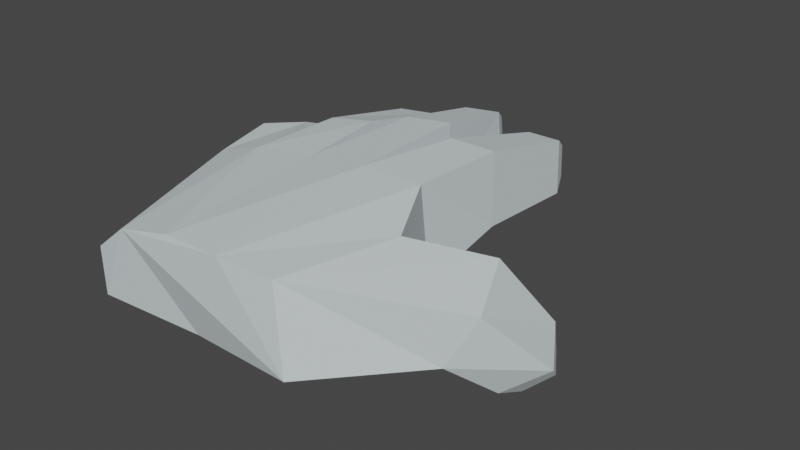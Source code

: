 # Source: scuffedHand.blend  (saved by Blender 2.93.20; exported with 4.5.12 LTS)
import bpy
from mathutils import Matrix  # noqa: F401  (used for matrix-valued properties, if any)

bpy.ops.wm.read_factory_settings(use_empty=True)
scene = bpy.context.scene
scene.name = 'Scene'

# ---- collections
col_collection = bpy.data.collections.new('Collection'); scene.collection.children.link(col_collection)

# ---- materials (node trees are filled in below, after node groups)
mat_mat15 = bpy.data.materials.new('mat15')
mat_mat15.use_transparent_shadow = False
mat_mat15.diffuse_color = (0.63, 0.7, 0.72, 1.0)
mat_mat15.roughness = 1.0
mat_mat15.specular_intensity = 0.0

# ---- material node trees
mat_mat15.use_nodes = True; mat_mat15.node_tree.nodes.clear()
_N = mat_mat15.node_tree.nodes; _L = mat_mat15.node_tree.links
n0 = _N.new('ShaderNodeBsdfPrincipled'); n0.name = 'Principled BSDF'; n0.location = (10, 300)
n0.distribution = 'GGX'
n0.subsurface_method = 'BURLEY'
n0.inputs[0].default_value = (0.63, 0.7, 0.72, 1.0)
n0.inputs[2].default_value = 1.0
n0.inputs[3].default_value = 1.45
n0.inputs[13].default_value = 0.0
n0.inputs[27].default_value = (0.0, 0.0, 0.0, 1.0)
n0.inputs[28].default_value = 1.0
n1 = _N.new('ShaderNodeOutputMaterial'); n1.name = 'Material Output'; n1.location = (300, 300)
_L.new(n0.outputs[0], n1.inputs[0])
n1.is_active_output = True

# ---- world
world_world = bpy.data.worlds.new('World'); scene.world = world_world
world_world.use_nodes = True; world_world.node_tree.nodes.clear()
_N = world_world.node_tree.nodes; _L = world_world.node_tree.links
n0 = _N.new('ShaderNodeOutputWorld'); n0.name = 'World Output'; n0.location = (300, 300)
n1 = _N.new('ShaderNodeBackground'); n1.name = 'Background'; n1.location = (10, 300)
n1.inputs[0].default_value = (0.05088, 0.05088, 0.05088, 1.0)
_L.new(n1.outputs[0], n0.inputs[0])
n0.is_active_output = True
world_world.color = (0.05088, 0.05088, 0.05088)
world_world.use_sun_shadow = False
world_world.sun_shadow_jitter_overblur = 0.0

# ---- meshes
me_group1380155712 = bpy.data.meshes.new('group1380155712')
me_group1380155712.from_pydata([(-0.05866, -0.1231, -0.02896), (-0.06564, -0.1261, 0.02421), (-0.1205, -0.0713, 0.02109), (0.09835, -0.01314, -0.01535), (0.09679, -0.01621, 0.02974), (0.08692, -0.06554, 0.03344), (0.004979, -0.1192, 0.02972), (0.01662, -0.009868, 0.03266), (-0.05391, -0.006243, -0.03489), (-0.06003, -0.006247, 0.0248), (-0.06035, 0.05347, 0.01204), (-0.07627, -0.05014, -0.02865), (-0.02473, -0.1278, -0.0319), (-0.02029, -0.008125, 0.02888), (0.01946, -0.01, 0.03296), (0.05921, -0.01188, 0.03703), (0.06012, 0.04917, 0.0215), (0.0279, 0.04984, 0.01813), (0.0177, 0.06857, 0.01374), (-0.01455, 0.07009, 0.01099), (0.09664, 0.02589, 0.02452), (0.06976, 0.03086, 0.02657), (-0.08019, -0.04843, 0.02096), (-0.01443, -0.009205, -0.03555), (-0.02814, 0.05677, 0.01323), (-0.0595, 0.05398, -0.03573), (-0.02721, 0.05642, -0.03463), (-0.06191, 0.1221, 0.01483), (-0.06041, 0.1227, -0.02056), (0.02528, -0.01106, -0.0307), (-0.01076, 0.07584, -0.03423), (0.02136, 0.07369, -0.03055), (0.02068, 0.1402, 0.02272), (-0.005394, 0.1414, 0.02004), (0.06558, -0.0133, -0.02667), (0.0642, 0.05034, -0.02627), (0.03231, 0.05275, -0.03144), (0.0595, 0.1183, 0.0267), (0.03342, 0.1195, 0.02403), (0.1068, 0.03037, -0.0176), (0.07607, 0.0385, -0.02391), (0.1036, 0.07825, 0.02897), (0.07787, 0.08282, 0.02697), (-0.0384, 0.1241, 0.01586), (-0.03689, 0.1246, -0.01953), (-0.05761, 0.1326, 0.007912), (-0.05672, 0.1329, -0.01299), (0.0247, 0.1402, -0.01644), (-0.001375, 0.1414, -0.01912), (0.01736, 0.1504, 0.01557), (0.0002481, 0.1512, 0.01382), (0.06352, 0.1183, -0.01246), (0.03744, 0.1195, -0.01513), (0.05545, 0.1285, 0.01818), (0.04005, 0.1293, 0.0166), (0.1082, 0.07829, -0.002738), (0.08253, 0.08337, -0.005013), (-0.1079, -0.02371, 0.0224), (-0.1173, -0.02159, -0.01827), (-0.1349, -0.06138, -0.009109), (-0.1591, -0.03139, 0.02653), (-0.117, -0.01475, 0.04049), (-0.1356, -0.04429, 0.04374), (-0.141, -0.002458, 0.0191), (-0.1415, -0.03169, 0.04672), (-0.1561, -0.02384, 0.0343), (-0.04372, 0.1337, 0.008521), (-0.04283, 0.1341, -0.01238), (0.01999, 0.1504, -0.01012), (0.002885, 0.1512, -0.01187), (0.05782, 0.1285, -0.004939), (0.04242, 0.1293, -0.00652), (0.105, 0.0885, 0.004433), (0.0934, 0.09054, 0.01896), (0.08813, 0.09184, 0.002941), (-0.1305, -0.01424, 0.0448), (-0.1451, -0.0064, 0.03238), (0.04483, -0.131, -0.02476), (0.01132, -0.1288, -0.03175), (0.06737, -0.1299, -0.006521), (0.0672, -0.1296, 0.0237), (0.06518, -0.06243, 0.03764), (0.03772, -0.07249, 0.03882)], [], [(0, 1, 2), (3, 4, 5), (1, 6, 7), (8, 9, 10), (11, 8, 12), (1, 7, 13, 9), (14, 15, 16, 17), (13, 7, 14, 18, 19), (15, 20, 21), (22, 9, 8), (9, 13, 10), (13, 23, 24), (8, 25, 26), (25, 10, 27, 28), (14, 29, 18), (23, 30, 31), (23, 13, 19), (19, 18, 32, 33), (15, 34, 35, 16), (34, 36, 35), (29, 14, 17, 36), (17, 16, 37, 38), (3, 39, 20), (3, 40, 39), (34, 15, 40), (21, 41, 42), (10, 24, 43, 27), (24, 26, 44, 43), (26, 25, 28, 44), (28, 27, 45, 46), (18, 47, 32), (31, 30, 48, 47), (19, 33, 48), (33, 32, 49, 50), (16, 35, 51, 37), (35, 52, 51), (36, 38, 52), (38, 37, 53, 54), (39, 55, 41), (39, 56, 55), (40, 42, 56), (1, 22, 57), (22, 11, 58), (11, 0, 58), (59, 2, 60), (2, 59, 0), (0, 59, 58), (57, 2, 1), (58, 57, 22), (2, 61, 62), (57, 63, 61), (59, 60, 63), (60, 62, 64, 65), (27, 43, 66, 45), (43, 44, 67, 66), (44, 28, 46, 67), (46, 45, 66, 67), (32, 47, 68, 49), (47, 48, 69, 68), (48, 33, 50, 69), (50, 49, 68, 69), (37, 51, 70, 53), (51, 52, 71, 70), (52, 38, 54, 71), (54, 53, 70, 71), (41, 72, 73), (55, 56, 74, 72), (56, 73, 74), (62, 61, 75, 64), (61, 63, 76, 75), (63, 65, 76), (65, 64, 75, 76), (34, 77, 78), (23, 78, 12), (3, 79, 77), (34, 29, 36), (23, 29, 78), (31, 29, 23), (78, 29, 34), (3, 34, 40), (77, 34, 3), (8, 23, 12), (26, 23, 8), (12, 78, 77), (80, 79, 3), (77, 79, 80), (1, 0, 12), (12, 0, 11), (8, 11, 22), (36, 17, 38), (81, 15, 14, 7), (82, 7, 6), (1, 12, 77), (77, 80, 6), (77, 6, 1), (15, 4, 20), (80, 5, 81), (20, 4, 3), (21, 20, 41), (41, 20, 39), (15, 21, 40), (40, 21, 42), (57, 58, 63), (2, 57, 61), (63, 58, 59), (2, 62, 60), (9, 22, 1), (10, 25, 8), (23, 26, 24), (13, 24, 10), (41, 55, 72), (73, 72, 74), (63, 60, 65), (29, 31, 18), (18, 31, 47), (19, 30, 23), (48, 30, 19), (35, 36, 52), (39, 40, 56), (42, 41, 73), (56, 42, 73), (5, 4, 15, 81), (5, 80, 3), (7, 82, 81), (82, 80, 81), (82, 6, 80)])
me_group1380155712.polygons.foreach_set('use_smooth', [True] * 126)
_k = set([(0, 1), (0, 2), (0, 11), (0, 12), (0, 58), (0, 59), (1, 2), (1, 6), (1, 7), (1, 9), (1, 12), (1, 22), (1, 57), (1, 77), (2, 57), (2, 59), (2, 60), (2, 61), (2, 62), (3, 4), (3, 5), (3, 20), (3, 34), (3, 39), (3, 40), (3, 77), (3, 79), (3, 80), (4, 5), (4, 15), (4, 20), (5, 80), (5, 81), (6, 7), (6, 77), (6, 80), (6, 82), (7, 13), (7, 14), (7, 81), (7, 82), (8, 9), (8, 10), (8, 11), (8, 12), (8, 23), (8, 25), (8, 26), (9, 10), (9, 13), (9, 22), (10, 13), (10, 24), (10, 25), (10, 27), (11, 12), (11, 22), (11, 58), (12, 23), (12, 77), (12, 78), (13, 19), (13, 23), (13, 24), (14, 15), (14, 17), (14, 18), (14, 29), (15, 16), (15, 20), (15, 21), (15, 34), (15, 40), (15, 81), (16, 17), (16, 35), (16, 37), (17, 36), (17, 38), (18, 19), (18, 31), (18, 32), (18, 47), (19, 23), (19, 30), (19, 33), (19, 48), (20, 21), (20, 39), (20, 41), (21, 40), (21, 41), (21, 42), (22, 57), (22, 58), (23, 24), (23, 26), (23, 30), (23, 31), (23, 78), (24, 26), (24, 43), (25, 26), (25, 28), (26, 44), (27, 28), (27, 43), (27, 45), (28, 44), (28, 46), (29, 31), (29, 34), (29, 36), (29, 78), (30, 31), (30, 48), (31, 47), (32, 33), (32, 47), (32, 49), (33, 48), (33, 50), (34, 35), (34, 36), (34, 40), (34, 77), (34, 78), (35, 36), (35, 51), (35, 52), (36, 38), (36, 52), (37, 38), (37, 51), (37, 53), (38, 52), (38, 54), (39, 40), (39, 41), (39, 55), (39, 56), (40, 42), (40, 56), (41, 42), (41, 55), (41, 72), (41, 73), (42, 56), (42, 73), (43, 44), (43, 66), (44, 67), (45, 46), (45, 66), (46, 67), (47, 48), (47, 68), (48, 69), (49, 50), (49, 68), (50, 69), (51, 52), (51, 70), (52, 71), (53, 54), (53, 70), (54, 71), (55, 56), (55, 72), (56, 73), (56, 74), (57, 58), (57, 61), (57, 63), (58, 59), (58, 63), (59, 60), (59, 63), (60, 62), (60, 63), (60, 65), (61, 62), (61, 63), (61, 75), (62, 64), (63, 65), (63, 76), (64, 65), (64, 75), (65, 76), (66, 67), (68, 69), (70, 71), (72, 73), (72, 74), (73, 74), (75, 76), (77, 78), (77, 79), (77, 80), (79, 80), (80, 81), (80, 82), (81, 82)])
me_group1380155712.attributes.new('sharp_edge', 'BOOLEAN', 'EDGE').data.foreach_set('value', [ (min(e.vertices), max(e.vertices)) in _k for e in me_group1380155712.edges])
_uv = me_group1380155712.uv_layers.new(name='UVMap')
_uv.uv.foreach_set('vector', [-0.07396, -0.04752, -0.07102, -0.05202, -0.07748, -0.05633, 0.09543, 0.1458, 0.09922, 0.1434, 0.09713, 0.1388, 0.1253, 0.0995, 0.1227, 0.1061, 0.1319, 0.1121, -0.1225, 0.1145, -0.1268, 0.1103, -0.1301, 0.1155, -0.134, 0.09624, -0.1369, 0.1002, -0.1248, 0.09744, 0.1237, 0.1012, 0.1302, 0.1139, 0.132, 0.1107, 0.134, 0.1072, 0.1136, 0.1186, 0.1114, 0.1219, 0.1167, 0.1251, 0.1185, 0.1224, 0.1177, 0.1146, 0.1156, 0.1177, 0.1155, 0.1179, 0.1225, 0.1218, 0.1243, 0.1192, 0.1222, 0.1097, 0.1239, 0.1149, 0.1256, 0.1128, -0.08798, 0.136, -0.09033, 0.14, -0.08502, 0.1428, 0.1213, 0.1118, 0.1191, 0.1151, 0.1266, 0.1148, 0.135, 0.08983, 0.1308, 0.09479, 0.1391, 0.09512, -0.1351, 0.1054, -0.1408, 0.1077, -0.1395, 0.1106, -0.1167, 0.1295, -0.1205, 0.1265, -0.125, 0.1317, -0.1222, 0.1339, 0.1269, 0.1083, 0.1222, 0.1126, 0.131, 0.1152, -0.1322, 0.1105, -0.1395, 0.1147, -0.1379, 0.1175, -0.1138, 0.1263, -0.1189, 0.1223, -0.1224, 0.1296, 0.1444, 0.1079, 0.1429, 0.1108, 0.1493, 0.1142, 0.1505, 0.1119, 0.1245, 0.1125, 0.1197, 0.1168, 0.1241, 0.1214, 0.1275, 0.1181, -0.1267, 0.119, -0.1341, 0.1191, -0.1324, 0.1218, -0.1085, 0.1331, -0.1137, 0.1294, -0.116, 0.1352, -0.1122, 0.1384, 0.1388, 0.1137, 0.1373, 0.1166, 0.1436, 0.1196, 0.1448, 0.1173, 0.1165, 0.1289, 0.1191, 0.1325, 0.1221, 0.1293, -0.1186, 0.1269, -0.1243, 0.1276, -0.122, 0.1298, -0.1034, 0.1394, -0.1088, 0.1359, -0.1065, 0.1437, 0.1318, 0.1196, 0.1345, 0.1248, 0.1361, 0.1227, 0.1431, 0.1056, 0.142, 0.1086, 0.1485, 0.1106, 0.1493, 0.1084, 0.1344, 0.102, 0.1312, 0.1055, 0.1373, 0.109, 0.1396, 0.1064, -0.1469, 0.0978, -0.1479, 0.09471, -0.1544, 0.09732, -0.1537, 0.09958, -0.08904, 0.1576, -0.09221, 0.156, -0.09206, 0.1573, -0.09018, 0.1583, 0.1234, 0.1287, 0.1256, 0.1362, 0.1286, 0.1337, -0.1455, 0.1042, -0.1469, 0.1013, -0.1527, 0.1049, -0.1515, 0.1073, -0.116, 0.1377, -0.1209, 0.143, -0.1177, 0.1453, 0.09793, 0.1116, 0.09635, 0.1136, 0.09758, 0.114, 0.09862, 0.1126, 0.1259, 0.121, 0.1224, 0.1243, 0.128, 0.1285, 0.1309, 0.1258, -0.1417, 0.1077, -0.1492, 0.1081, -0.148, 0.1104, -0.1148, 0.1358, -0.1232, 0.1378, -0.1201, 0.1402, 0.08598, 0.1079, 0.08439, 0.11, 0.08574, 0.1104, 0.08668, 0.1091, 0.1204, 0.1275, 0.1246, 0.1302, 0.127, 0.1281, -0.1403, 0.1026, -0.1463, 0.1024, -0.1449, 0.1046, -0.1108, 0.1403, -0.1175, 0.141, -0.1149, 0.143, 0.1258, 0.09478, 0.1334, 0.09698, 0.1368, 0.09561, 0.02818, -0.06605, 0.03199, -0.06285, 0.03402, -0.06753, -0.1361, 0.09199, -0.1287, 0.0904, -0.1405, 0.0894, -0.03276, -0.09781, -0.02929, -0.09812, -0.03199, -0.103, -0.02577, -0.0802, -0.02925, -0.07997, -0.02544, -0.07071, -0.1286, 0.08944, -0.1376, 0.08497, -0.1404, 0.08845, 0.1361, 0.1004, 0.1324, 0.0971, 0.1251, 0.09952, 0.01944, -0.09394, 0.01547, -0.09523, 0.01376, -0.09193, 0.1372, 0.08933, 0.1428, 0.09147, 0.1409, 0.08849, -0.01055, -0.0788, -0.008797, -0.08234, -0.01179, -0.08063, -0.1359, 0.09287, -0.1408, 0.09093, -0.1424, 0.09405, 0.1451, 0.04344, 0.1434, 0.04611, 0.1448, 0.0461, 0.1458, 0.04431, 0.0965, 0.1075, 0.09535, 0.1096, 0.09666, 0.1097, 0.09734, 0.1085, 0.1347, -0.03734, 0.1354, -0.03385, 0.1363, -0.03476, 0.136, -0.03682, -0.1446, 0.06255, -0.1448, 0.0602, -0.146, 0.0608, -0.1459, 0.06219, -0.02675, 0.03996, -0.02869, 0.03919, -0.02921, 0.04049, -0.02727, 0.04126, 0.1539, 0.02373, 0.1529, 0.02755, 0.1542, 0.02716, 0.1548, 0.02465, -0.1485, 0.06404, -0.149, 0.06147, -0.1501, 0.06216, -0.1498, 0.06385, -0.09188, 0.1559, -0.09538, 0.1541, -0.09528, 0.1554, -0.09299, 0.1566, -0.0249, 0.02149, -0.02566, 0.02303, -0.02334, 0.02417, -0.02259, 0.02262, 0.1444, -0.001782, 0.1441, 0.002142, 0.1453, 0.001431, 0.1455, -0.0008854, -0.1415, 0.05755, -0.1419, 0.05495, -0.1431, 0.05567, -0.1429, 0.0572, -0.08735, 0.1543, -0.09088, 0.1525, -0.09066, 0.1539, -0.08858, 0.1549, -0.02659, 0.02521, -0.02727, 0.0266, -0.02518, 0.02763, -0.0245, 0.02624, 0.07934, -0.007068, 0.0813, -0.005264, 0.08123, -0.00713, -0.1402, 0.05787, -0.141, 0.05536, -0.142, 0.05615, -0.1415, 0.0578, -0.02974, 0.1807, -0.03236, 0.1814, -0.03068, 0.1816, 0.1436, 0.08548, 0.1454, 0.08843, 0.1461, 0.08716, 0.145, 0.08542, 0.03777, 0.01778, 0.04108, 0.01683, 0.04008, 0.01579, 0.0381, 0.01639, -0.08524, 0.1328, -0.08559, 0.1298, -0.08624, 0.1318, 0.07879, 0.133, 0.07681, 0.1336, 0.07742, 0.1355, 0.0794, 0.1349, -0.1218, 0.1235, -0.1126, 0.1159, -0.1145, 0.113, -0.1329, 0.1084, -0.1211, 0.1053, -0.1228, 0.1021, -0.06847, 0.1598, -0.06249, 0.1493, -0.06469, 0.1474, -0.1268, 0.1183, -0.1289, 0.1148, -0.1342, 0.1185, -0.1312, 0.1115, -0.1292, 0.1149, -0.1194, 0.1082, -0.1375, 0.1179, -0.1298, 0.1143, -0.1318, 0.1109, -0.1201, 0.1074, -0.1299, 0.1141, -0.1278, 0.1175, -0.117, 0.1299, -0.1188, 0.1269, -0.1227, 0.1305, -0.1057, 0.1223, -0.1145, 0.1304, -0.1127, 0.1333, -0.1355, 0.1042, -0.1335, 0.1076, -0.1234, 0.1013, -0.1415, 0.1083, -0.1351, 0.1065, -0.1371, 0.1031, -0.003711, 0.03542, -0.002195, 0.0387, -0.0001502, 0.04145, 0.0876, 0.1377, 0.08487, 0.139, 0.08942, 0.1502, 0.02964, 0.04121, 0.0321, 0.04275, 0.03495, 0.04175, 0.008578, 0.005048, 0.003959, 0.007789, 0.005069, 0.01104, -0.1252, 0.09899, -0.1271, 0.09614, -0.1344, 0.09777, -0.08388, 0.1431, -0.08237, 0.1384, -0.08688, 0.1363, -0.114, 0.136, -0.1178, 0.1328, -0.1224, 0.138, 0.1232, 0.1158, 0.128, 0.1176, 0.13, 0.1141, 0.1302, 0.1139, 0.1174, 0.12, 0.124, 0.1212, 0.1151, 0.1147, 0.02418, 0.01612, 0.02033, 0.0219, 0.02341, 0.02819, 0.03299, 0.007552, 0.03829, 0.008159, 0.03696, 0.001965, 0.06314, 0.04081, 0.0678, 0.03578, 0.06568, 0.02898, 0.1298, 0.1063, 0.1277, 0.1095, 0.1315, 0.1115, 0.1287, 0.1001, 0.134, 0.1043, 0.1352, 0.1024, 0.1194, 0.1239, 0.1172, 0.1202, 0.1138, 0.1233, 0.1393, 0.1119, 0.1377, 0.1141, 0.1422, 0.1169, 0.128, 0.1302, 0.1242, 0.1265, 0.1213, 0.1297, -0.1063, 0.1381, -0.1077, 0.1424, -0.1038, 0.1458, -0.11, 0.1402, -0.1137, 0.1366, -0.1167, 0.1409, 0.003099, -0.07502, 0.007159, -0.07403, 0.005129, -0.0784, 0.1319, 0.09862, 0.1354, 0.102, 0.1374, 0.101, -0.1413, 0.09662, -0.1372, 0.09917, -0.1349, 0.09539, 0.08074, -0.08159, 0.08363, -0.08411, 0.08221, -0.08697, 0.1309, 0.1114, 0.1282, 0.1075, 0.1206, 0.1051, -0.1278, 0.1143, -0.1243, 0.1176, -0.1203, 0.1131, 0.1304, 0.09025, 0.1356, 0.09434, 0.1387, 0.09063, 0.119, 0.1133, 0.1251, 0.1159, 0.1265, 0.113, 0.1457, 0.073, 0.1441, 0.07576, 0.1454, 0.07564, -0.01766, 0.005067, -0.01677, 0.006708, -0.01597, 0.005182, -0.09233, 0.1307, -0.09154, 0.1273, -0.09259, 0.1277, 0.1221, 0.1127, 0.1281, 0.1187, 0.1309, 0.1152, 0.1193, 0.1331, 0.1161, 0.1362, 0.1213, 0.1406, -0.1216, 0.1301, -0.1184, 0.1333, -0.113, 0.1268, -0.1113, 0.1506, -0.1064, 0.1458, -0.1099, 0.1428, -0.1416, 0.1059, -0.143, 0.103, -0.149, 0.1063, -0.1404, 0.09425, -0.1421, 0.09151, -0.1464, 0.094, 0.08362, 0.09532, 0.08187, 0.09727, 0.08375, 0.09723, -0.05858, 0.1106, -0.0615, 0.1092, -0.06126, 0.1111, 0.1275, 0.1074, 0.1315, 0.1105, 0.1335, 0.1072, 0.1287, 0.1056, 0.07764, 0.1511, 0.07433, 0.1452, 0.07497, 0.1579, 0.1277, 0.112, 0.1212, 0.1109, 0.1208, 0.1138, 0.135, 0.09977, 0.1284, 0.1003, 0.1349, 0.1027, 0.1351, 0.09871, 0.1319, 0.09391, 0.1285, 0.09928])
me_group1380155712.materials.append(mat_mat15)
me_group1380155712.use_remesh_fix_poles = True
me_group1380155712.use_remesh_preserve_attributes = False
me_group1380155712.update()
me_group1380155712.normals_split_custom_set([tuple(v) for v in zip(*[iter([-0.6967, -0.7051, -0.1319, -0.6967, -0.7051, -0.1319, -0.6967, -0.7051, -0.1319, 0.9806, -0.1947, 0.02072, 0.9806, -0.1947, 0.02072, 0.9806, -0.1947, 0.02072, -0.07596, -0.01871, 0.9969, -0.07596, -0.01871, 0.9969, -0.07596, -0.01871, 0.9969, -0.9944, -0.02702, -0.1021, -0.9944, -0.02702, -0.1021, -0.9944, -0.02702, -0.1021, -0.1545, -0.06134, -0.9861, -0.1545, -0.06134, -0.9861, -0.1545, -0.06134, -0.9861, -0.1021, -6.704e-05, 0.9948, -0.1021, -6.704e-05, 0.9948, -0.1021, -6.704e-05, 0.9948, -0.1021, -6.704e-05, 0.9948, -0.09091, 0.2491, 0.9642, -0.09091, 0.2491, 0.9642, -0.09091, 0.2491, 0.9642, -0.09091, 0.2491, 0.9642, -0.08094, 0.2315, 0.9695, -0.08094, 0.2315, 0.9695, -0.08094, 0.2315, 0.9695, -0.08094, 0.2315, 0.9695, -0.08094, 0.2315, 0.9695, 0.113, 0.2098, 0.9712, 0.113, 0.2098, 0.9712, 0.113, 0.2098, 0.9712, -0.8928, 0.4421, -0.08629, -0.8952, 0.4362, -0.09184, -0.8951, 0.4363, -0.09171, -0.09016, 0.2076, 0.974, -0.09016, 0.2076, 0.974, -0.09016, 0.2076, 0.974, 0.9862, 0.1404, 0.08732, 0.9862, 0.1404, 0.08732, 0.9862, 0.1404, 0.08732, 0.03495, -0.0107, -0.9993, 0.03495, -0.0107, -0.9993, 0.03495, -0.0107, -0.9993, -0.9995, -0.01429, -0.02851, -0.9995, -0.01429, -0.02851, -0.9995, -0.01429, -0.02851, -0.9995, -0.01429, -0.02851, 0.9949, 0.04441, 0.09027, 0.9951, 0.04562, 0.08811, 0.9949, 0.04458, 0.08996, 0.1144, 0.01053, -0.9934, 0.1144, 0.01053, -0.9934, 0.1144, 0.01053, -0.9934, -0.9945, 0.05206, -0.0913, -0.9945, 0.05206, -0.0913, -0.9945, 0.05206, -0.0913, -0.09738, -0.1165, 0.9884, -0.09738, -0.1165, 0.9884, -0.09738, -0.1165, 0.9884, -0.09738, -0.1165, 0.9884, 0.9955, 0.01503, 0.09327, 0.9955, 0.01503, 0.09327, 0.9955, 0.01503, 0.09327, 0.9955, 0.01503, 0.09327, 0.1608, 0.00966, -0.9869, 0.1608, 0.00966, -0.9869, 0.1608, 0.00966, -0.9869, -0.9898, 0.1128, -0.08755, -0.9898, 0.1128, -0.08755, -0.9898, 0.1128, -0.08755, -0.9898, 0.1128, -0.08755, -0.1052, -0.07554, 0.9916, -0.1052, -0.07554, 0.9916, -0.1052, -0.07554, 0.9916, -0.1052, -0.07554, 0.9916, 0.9612, -0.1755, 0.2129, 0.9612, -0.1755, 0.2129, 0.9612, -0.1755, 0.2129, 0.1788, -0.08533, -0.9802, 0.1788, -0.08533, -0.9802, 0.1788, -0.08533, -0.9802, -0.9739, 0.2027, -0.1019, -0.9739, 0.2027, -0.1019, -0.9739, 0.2027, -0.1019, -0.07673, 0.004341, 0.997, -0.07673, 0.004341, 0.997, -0.07673, 0.004341, 0.997, -0.03582, -0.04298, 0.9984, -0.03582, -0.04298, 0.9984, -0.03582, -0.04298, 0.9984, -0.03582, -0.04298, 0.9984, 0.9895, 0.1418, 0.02928, 0.9895, 0.1418, 0.02928, 0.9895, 0.1418, 0.02928, 0.9895, 0.1418, 0.02928, 0.02031, 0.2174, -0.9759, 0.02031, 0.2174, -0.9759, 0.02031, 0.2174, -0.9759, 0.02031, 0.2174, -0.9759, -0.9321, 0.3607, -0.03431, -0.9321, 0.3607, -0.03431, -0.9321, 0.3607, -0.03431, -0.9321, 0.3607, -0.03431, 0.9933, -0.05422, 0.1019, 0.9933, -0.05422, 0.1019, 0.9933, -0.05422, 0.1019, 0.1179, 0.2038, -0.9719, 0.1179, 0.2038, -0.9719, 0.1179, 0.2038, -0.9719, 0.1179, 0.2038, -0.9719, -0.9851, 0.1393, -0.1011, -0.9851, 0.1393, -0.1011, -0.9851, 0.1393, -0.1011, -0.05838, 0.5599, 0.8265, -0.05838, 0.5599, 0.8265, -0.05838, 0.5599, 0.8265, -0.05838, 0.5599, 0.8265, 0.9957, -0.003365, 0.09272, 0.9957, -0.003365, 0.09272, 0.9957, -0.003365, 0.09272, 0.9957, -0.003365, 0.09272, 0.1094, 0.199, -0.9739, 0.1094, 0.199, -0.9739, 0.1094, 0.199, -0.9739, -0.9897, 0.1008, -0.1016, -0.9897, 0.1008, -0.1016, -0.9897, 0.1008, -0.1016, -0.05019, 0.6268, 0.7776, -0.05019, 0.6268, 0.7776, -0.05019, 0.6268, 0.7776, -0.05019, 0.6268, 0.7776, 0.9873, -0.07245, 0.1413, 0.9873, -0.07245, 0.1413, 0.9873, -0.07245, 0.1413, 0.1413, 0.2895, -0.9467, 0.1413, 0.2895, -0.9467, 0.1413, 0.2895, -0.9467, -0.9705, 0.1979, -0.138, -0.9705, 0.1979, -0.138, -0.9705, 0.1979, -0.138, 0.1066, 0.06157, 0.9924, 0.1066, 0.06157, 0.9924, 0.1066, 0.06157, 0.9924, 0.574, 0.8186, 0.01716, 0.574, 0.8186, 0.01716, 0.574, 0.8186, 0.01716, -0.2874, -0.06537, -0.9556, -0.2874, -0.06537, -0.9556, -0.2874, -0.06537, -0.9556, -0.7071, -0.6988, 0.1081, -0.7071, -0.6988, 0.1081, -0.7071, -0.6988, 0.1081, -0.622, -0.782, 0.04016, -0.622, -0.782, 0.04016, -0.622, -0.782, 0.04016, -0.3112, -0.08002, -0.947, -0.3112, -0.08002, -0.947, -0.3112, -0.08002, -0.947, -0.06683, -0.009973, 0.9977, -0.06683, -0.009973, 0.9977, -0.06683, -0.009973, 0.9977, 0.6578, 0.7447, -0.1127, 0.6578, 0.7447, -0.1127, 0.6578, 0.7447, -0.1127, 0.5963, -0.294, 0.747, 0.5963, -0.294, 0.747, 0.5963, -0.294, 0.747, 0.5447, 0.8273, -0.1376, 0.5447, 0.8273, -0.1376, 0.5447, 0.8273, -0.1376, -0.6868, 0.2548, -0.6807, -0.6868, 0.2548, -0.6807, -0.6868, 0.2548, -0.6807, -0.6881, -0.4173, 0.5935, -0.6881, -0.4173, 0.5935, -0.6881, -0.4173, 0.5935, -0.6881, -0.4173, 0.5935, -0.08254, 0.573, 0.8154, -0.08254, 0.573, 0.8154, -0.08254, 0.573, 0.8154, -0.08254, 0.573, 0.8154, 0.8608, 0.5071, 0.0443, 0.8608, 0.5071, 0.0443, 0.8608, 0.5071, 0.0443, 0.8608, 0.5071, 0.0443, -0.01362, 0.5973, -0.8019, -0.01362, 0.5973, -0.8019, -0.01362, 0.5973, -0.8019, -0.01362, 0.5973, -0.8019, -0.08188, 0.9966, 0.01148, -0.08188, 0.9966, 0.01148, -0.08188, 0.9966, 0.01148, -0.08188, 0.9966, 0.01148, 0.9249, 0.3681, 0.09495, 0.9249, 0.3681, 0.09495, 0.9249, 0.3681, 0.09495, 0.9249, 0.3681, 0.09495, 0.1107, 0.56, -0.8211, 0.1107, 0.56, -0.8211, 0.1107, 0.56, -0.8211, 0.1107, 0.56, -0.8211, -0.8865, 0.4537, -0.09096, -0.8865, 0.4537, -0.09096, -0.8865, 0.4537, -0.09096, -0.8865, 0.4537, -0.09096, 0.04669, 0.9989, 0.004862, 0.04669, 0.9989, 0.004862, 0.04669, 0.9989, 0.004862, 0.04669, 0.9989, 0.004862, 0.8974, 0.4315, 0.09213, 0.8974, 0.4315, 0.09213, 0.8974, 0.4315, 0.09213, 0.8974, 0.4315, 0.09213, 0.1088, 0.6269, -0.7715, 0.1088, 0.6269, -0.7715, 0.1088, 0.6269, -0.7715, 0.1088, 0.6269, -0.7715, -0.8532, 0.5142, -0.08753, -0.8532, 0.5142, -0.08753, -0.8532, 0.5142, -0.08753, -0.8532, 0.5142, -0.08753, 0.04669, 0.9989, 0.004857, 0.04669, 0.9989, 0.004857, 0.04669, 0.9989, 0.004857, 0.04669, 0.9989, 0.004857, 0.5644, 0.7505, 0.3439, 0.5644, 0.7505, 0.3439, 0.5644, 0.7505, 0.3439, 0.1883, 0.6035, -0.7748, 0.1883, 0.6035, -0.7748, 0.1883, 0.6035, -0.7748, 0.1883, 0.6035, -0.7748, -0.9006, 0.294, 0.3201, -0.9006, 0.294, 0.3201, -0.9006, 0.294, 0.3201, 0.2984, -0.08369, 0.9508, 0.2984, -0.08369, 0.9508, 0.2984, -0.08369, 0.9508, 0.2984, -0.08369, 0.9508, 0.1714, 0.9202, 0.352, 0.1714, 0.9202, 0.352, 0.1714, 0.9202, 0.352, 0.1714, 0.9202, 0.352, -0.8463, 0.522, -0.1065, -0.8463, 0.522, -0.1065, -0.8463, 0.522, -0.1065, -0.47, 0.3838, 0.7949, -0.47, 0.3838, 0.7949, -0.47, 0.3838, 0.7949, -0.47, 0.3838, 0.7949, 0.2005, -0.05117, -0.9784, 0.2005, -0.05117, -0.9784, 0.2005, -0.05117, -0.9784, 0.0034, -0.03105, -0.9995, 0.0034, -0.03105, -0.9995, 0.0034, -0.03105, -0.9995, 0.6203, -0.2215, -0.7524, 0.6203, -0.2215, -0.7524, 0.6203, -0.2215, -0.7524, 0.09832, -0.02238, -0.9949, 0.09832, -0.02238, -0.9949, 0.09832, -0.02238, -0.9949, 0.1215, 0.007102, -0.9926, 0.1212, 0.0008922, -0.9926, 0.1209, -0.00552, -0.9926, 0.1215, 0.007392, -0.9926, 0.1212, 0.0008922, -0.9926, 0.1215, 0.007102, -0.9926, 0.09941, -0.002947, -0.995, 0.09941, -0.002947, -0.995, 0.09941, -0.002947, -0.995, 0.3265, -0.01578, -0.9451, 0.3265, -0.01578, -0.9451, 0.3265, -0.01578, -0.9451, 0.3259, -0.0727, -0.9426, 0.3259, -0.0727, -0.9426, 0.3259, -0.0727, -0.9426, -0.01892, -0.02911, -0.9994, -0.01892, -0.02911, -0.9994, -0.01892, -0.02911, -0.9994, -0.01592, 0.01097, -0.9998, -0.01592, 0.01097, -0.9998, -0.01592, 0.01097, -0.9998, -0.02665, -0.9811, -0.1919, -0.02665, -0.9811, -0.1919, -0.02665, -0.9811, -0.1919, 0.9667, -0.2559, 0.008041, 0.9667, -0.2559, 0.008041, 0.9667, -0.2559, 0.008041, 0.04356, -0.999, 0.01033, 0.04356, -0.999, 0.01033, 0.04356, -0.999, 0.01033, -0.143, -0.9868, -0.0754, -0.143, -0.9868, -0.0754, -0.143, -0.9868, -0.0754, -0.08877, -0.01726, -0.9959, -0.08877, -0.01726, -0.9959, -0.08877, -0.01726, -0.9959, -0.8951, 0.4363, -0.09171, -0.8927, 0.4425, -0.0859, -0.8928, 0.4421, -0.08629, -0.9928, 0.08562, -0.08318, -0.9928, 0.08562, -0.08318, -0.9928, 0.08562, -0.08318, -0.1021, -6.709e-05, 0.9948, -0.1021, -6.709e-05, 0.9948, -0.1021, -6.709e-05, 0.9948, -0.1021, -6.709e-05, 0.9948, -0.2717, 0.003057, 0.9624, -0.2717, 0.003057, 0.9624, -0.2717, 0.003057, 0.9624, -0.04669, -0.9989, -0.004861, -0.04669, -0.9989, -0.004861, -0.04669, -0.9989, -0.004861, -0.1542, -0.9829, 0.1011, -0.1542, -0.9829, 0.1011, -0.1542, -0.9829, 0.1011, 0.07388, -0.9619, 0.2633, 0.07388, -0.9619, 0.2633, 0.07388, -0.9619, 0.2633, 0.2027, 0.1212, 0.9717, 0.2027, 0.1212, 0.9717, 0.2027, 0.1212, 0.9717, 0.1589, -0.1961, 0.9676, 0.1589, -0.1961, 0.9676, 0.1589, -0.1961, 0.9676, 0.9994, 0.00775, 0.03513, 0.9994, 0.00775, 0.03513, 0.9994, 0.00775, 0.03513, 0.05888, -0.09245, 0.994, 0.05888, -0.09245, 0.994, 0.05888, -0.09245, 0.994, 0.965, -0.1474, 0.2168, 0.965, -0.1474, 0.2168, 0.965, -0.1474, 0.2168, -0.9719, 0.2183, -0.08839, -0.9719, 0.2183, -0.08839, -0.9719, 0.2183, -0.08839, -0.983, 0.1542, -0.09947, -0.983, 0.1542, -0.09947, -0.983, 0.1542, -0.09947, 0.5441, 0.835, -0.08183, 0.5441, 0.835, -0.08183, 0.5441, 0.835, -0.08183, 0.8198, -0.2314, 0.5238, 0.8198, -0.2314, 0.5238, 0.8198, -0.2314, 0.5238, -0.7748, 0.206, -0.5977, -0.7748, 0.206, -0.5977, -0.7748, 0.206, -0.5977, -0.6408, -0.6708, 0.3734, -0.6408, -0.6708, 0.3734, -0.6408, -0.6708, 0.3734, -0.1959, 0.004387, 0.9806, -0.1959, 0.004387, 0.9806, -0.1959, 0.004387, 0.9806, -0.9955, -0.09267, -0.01867, -0.9955, -0.09267, -0.01867, -0.9955, -0.09267, -0.01867, 0.9815, 0.1909, 0.01765, 0.9815, 0.1909, 0.01765, 0.9815, 0.1909, 0.01765, -0.05927, 0.2272, 0.9721, -0.05927, 0.2272, 0.9721, -0.05927, 0.2272, 0.9721, 0.9681, 0.2085, 0.1389, 0.9681, 0.2085, 0.1389, 0.9681, 0.2085, 0.1389, 0.193, 0.9811, 0.01626, 0.193, 0.9811, 0.01626, 0.193, 0.9811, 0.01626, -0.855, 0.4958, -0.152, -0.855, 0.4958, -0.152, -0.855, 0.4958, -0.152, 0.9951, 0.04562, 0.08811, 0.9951, 0.04589, 0.08765, 0.9949, 0.04458, 0.08996, 0.995, -0.06586, 0.07472, 0.995, -0.06586, 0.07472, 0.995, -0.06586, 0.07472, -0.996, 0.04421, -0.07793, -0.996, 0.04421, -0.07793, -0.996, 0.04421, -0.07793, -0.9858, 0.1556, -0.06292, -0.9858, 0.1556, -0.06292, -0.9858, 0.1556, -0.06292, 0.1724, 0.2212, -0.9599, 0.1724, 0.2212, -0.9599, 0.1724, 0.2212, -0.9599, 0.2745, 0.3393, -0.8997, 0.2745, 0.3393, -0.8997, 0.2745, 0.3393, -0.8997, 0.05869, 0.6594, 0.7495, 0.05869, 0.6594, 0.7495, 0.05869, 0.6594, 0.7495, -0.4663, 0.8831, -0.05259, -0.4663, 0.8831, -0.05259, -0.4663, 0.8831, -0.05259, 0.1944, 0.03478, 0.9803, 0.1944, 0.03478, 0.9803, 0.1944, 0.03478, 0.9803, 0.1944, 0.03478, 0.9803, 0.9561, -0.2823, -0.07914, 0.9561, -0.2823, -0.07914, 0.9561, -0.2823, -0.07914, 0.006084, 0.0999, 0.995, 0.006084, 0.0999, 0.995, 0.006084, 0.0999, 0.995, 0.1145, -0.1987, 0.9733, 0.1145, -0.1987, 0.9733, 0.1145, -0.1987, 0.9733, 0.05591, -0.2286, 0.9719, 0.05591, -0.2286, 0.9719, 0.05591, -0.2286, 0.9719])] * 3)])
arm_armature_006 = bpy.data.armatures.new('Armature.006')  # bones are not reproduced

# ---- objects
ob_group1380155712 = bpy.data.objects.new('group1380155712', me_group1380155712)
ob_armature_004 = bpy.data.objects.new('Armature.004', arm_armature_006)

# ---- transforms, parenting, visibility, modifiers, constraints
ob_group1380155712.parent = ob_armature_004
ob_group1380155712.matrix_parent_inverse = Matrix(((1.0, -0.0, 0.0, 0.005499), (-0.0, 1.0, -0.0, -0.01122), (0.0, 0.0, 1.0, -0.00215), (-0.0, 0.0, -0.0, 1.0)))
ob_group1380155712.location = (0.0, 0.0, 0.0)
ob_group1380155712.rotation_euler = (-0.0, 3.142, -0.0)
_vg = ob_group1380155712.vertex_groups.new(name='Bone')
for _i, _w in zip([0, 1, 3, 4, 5, 6, 7, 12, 14, 15, 16, 20, 21, 77, 78, 79, 80, 81, 82], [0.0, 0.0, 0.7987, 0.8131, 0.8969, 0.1917, 0.0, 0.01293, 0.0003702, 0.0, 0.0, 7.431e-06, 0.0, 0.1161, 0.0001688, 0.8619, 0.5068, 0.8762, 0.1013]): _vg.add([_i], _w, 'REPLACE')
_vg = ob_group1380155712.vertex_groups.new(name='Bone.001')
for _i, _w in zip([3, 4, 5, 7, 14, 15, 20, 21, 34, 39, 40, 41, 42, 55, 56, 79, 80, 81, 82], [0.06398, 0.004704, 0.002016, 0.0, 0.0, 0.0005981, 0.9157, 0.8748, 0.1101, 0.9925, 0.9977, 0.03304, 0.03395, 0.05277, 0.04425, 0.05129, 0.0, 0.03272, 0.0]): _vg.add([_i], _w, 'REPLACE')
_vg = ob_group1380155712.vertex_groups.new(name='Bone.002')
for _i, _w in zip([20, 21, 39, 40, 41, 42, 55, 56, 72, 73, 74], [0.08431, 0.1244, 0.007485, 0.00228, 0.9562, 0.9532, 0.946, 0.9499, 0.9751, 0.9994, 0.9794]): _vg.add([_i], _w, 'REPLACE')
_vg = ob_group1380155712.vertex_groups.new(name='Bone.003')
for _i, _w in zip([0, 1, 2, 6, 8, 9, 11, 12, 13, 22, 25, 57, 58, 59, 61, 77, 78], [0.9983, 0.0004339, 1.0, 0.0001437, 0.003128, 0.007415, 0.9835, 0.01893, 0.0, 0.002106, 0.0, 0.9829, 0.9995, 0.9936, 0.0, 0.0, 0.01618]): _vg.add([_i], _w, 'REPLACE')
_vg = ob_group1380155712.vertex_groups.new(name='Bone.004')
for _i, _w in zip([1, 2, 9, 11, 22, 57, 58, 59, 60, 61, 62, 63, 64, 65, 75, 76], [0.9982, 3.01e-05, 0.9897, 0.01264, 0.9969, 0.01705, 0.0005282, 0.006393, 0.9759, 1.0, 0.9822, 0.9797, 0.9917, 0.992, 0.9869, 0.9922]): _vg.add([_i], _w, 'REPLACE')
_vg = ob_group1380155712.vertex_groups.new(name='Bone.005')
for _i, _w in zip([0, 1, 6, 7, 8, 9, 10, 11, 12, 13, 14, 15, 22, 24, 29, 57, 61, 77, 78, 79, 80, 81, 82], [0.001714, 0.001403, 0.003108, 0.005815, 0.4086, 0.0, 0.01629, 0.001599, 0.9613, 0.000353, 0.001644, 0.01929, 0.0009703, 0.01412, 0.0, 0.0, 0.0, 0.008941, 0.0432, 0.0, 0.1604, 0.001311, 0.8987]): _vg.add([_i], _w, 'REPLACE')
_vg = ob_group1380155712.vertex_groups.new(name='Bone.006')
for _i, _w in zip([8, 9, 10, 11, 12, 13, 23, 24, 25, 26, 27, 28, 43, 44], [0.01525, 0.002899, 0.8807, 0.002215, 0.0, 0.98, 0.02134, 0.873, 0.9984, 0.9979, 0.02709, 0.006379, 0.01414, 0.002875]): _vg.add([_i], _w, 'REPLACE')
_vg = ob_group1380155712.vertex_groups.new(name='Bone.007')
for _i, _w in zip([10, 24, 25, 26, 27, 28, 43, 44, 45, 46, 66, 67], [0.07558, 0.07937, 0.001649, 0.002118, 0.9594, 0.971, 0.9662, 0.9724, 0.9874, 0.987, 0.9898, 0.9892]): _vg.add([_i], _w, 'REPLACE')
_vg = ob_group1380155712.vertex_groups.new(name='Bone.008')
for _i, _w in zip([3, 7, 8, 9, 11, 12, 13, 14, 15, 17, 20, 21, 22, 23, 29, 34, 36, 59, 77, 78, 80, 82], [0.0, 0.001321, 0.1648, 0.0, 0.0, 0.006813, 4.852e-05, 0.1874, 0.0, 0.0, 0.0, 0.0, 0.0, 0.0104, 0.5241, 0.1306, 0.02254, 0.0, 0.6926, 0.3506, 0.0, 0.0]): _vg.add([_i], _w, 'REPLACE')
_vg = ob_group1380155712.vertex_groups.new(name='Bone.009')
for _i, _w in zip([7, 8, 13, 14, 18, 19, 23, 29, 30, 31, 32, 33, 34, 47, 48, 78], [0.9104, 0.4083, 0.003374, 0.8012, 0.9159, 0.8929, 0.9683, 0.4466, 0.9951, 0.914, 0.0291, 0.03003, 0.0, 0.04133, 0.01466, 0.0]): _vg.add([_i], _w, 'REPLACE')
_vg = ob_group1380155712.vertex_groups.new(name='Bone.010')
for _i, _w in zip([18, 19, 30, 31, 32, 33, 47, 48, 49, 50, 68, 69], [0.03482, 0.07009, 0.004943, 0.06574, 0.9587, 0.9584, 0.9531, 0.9669, 0.9822, 0.9841, 0.9796, 0.9852]): _vg.add([_i], _w, 'REPLACE')
_vg = ob_group1380155712.vertex_groups.new(name='Bone.011')
for _i, _w in zip([0, 1, 4, 5, 6, 7, 9, 12, 13, 14, 15, 16, 17, 20, 21, 22, 34, 40, 77, 78, 79, 80, 81, 82], [0.0, 0.0, 0.1822, 0.1011, 0.805, 0.08151, 0.0, 0.0, 0.0162, 0.009339, 0.36, 0.009077, 0.0001237, 0.0, 0.0007758, 0.0, 0.0, 0.0, 0.05766, 0.5898, 0.0868, 0.3329, 0.08974, 0.0]): _vg.add([_i], _w, 'REPLACE')
_vg = ob_group1380155712.vertex_groups.new(name='Bone.012')
for _i, _w in zip([3, 4, 7, 14, 15, 16, 17, 29, 34, 35, 36, 37, 38, 40, 51, 52, 77, 78, 79], [0.1373, 0.0, 0.0009409, 0.0, 0.6201, 0.9615, 0.9767, 0.02937, 0.7593, 0.9496, 0.9473, 0.0323, 0.03603, 1.093e-05, 0.04731, 0.05455, 0.1247, 0.0, 0.0]): _vg.add([_i], _w, 'REPLACE')
_vg = ob_group1380155712.vertex_groups.new(name='Bone.013')
for _i, _w in zip([16, 17, 35, 36, 37, 38, 51, 52, 53, 54, 70, 71], [0.02947, 0.02321, 0.01939, 0.03013, 0.9568, 0.9546, 0.95, 0.9428, 0.9847, 0.9822, 0.9797, 0.9769]): _vg.add([_i], _w, 'REPLACE')
_m = ob_group1380155712.modifiers.new('Armature', 'ARMATURE')
_m.object = ob_armature_004
ob_armature_004.location = (-0.005499, 0.01122, 0.00215)
ob_armature_004.show_in_front = True

# ---- collection membership
col_collection.objects.link(ob_group1380155712)
col_collection.objects.link(ob_armature_004)

# ---- scene / render settings (as saved in the file)
scene.frame_start = 1; scene.frame_end = 250; scene.frame_set(144)
scene.render.engine = 'BLENDER_EEVEE_NEXT'
scene.cycles.use_denoising = False
scene.cycles.samples = 128
scene.cycles.sampling_pattern = 'TABULATED_SOBOL'
scene.cycles.use_adaptive_sampling = False
scene.cycles.use_light_tree = False
scene.view_settings.view_transform = 'Filmic'
bpy.context.view_layer.update()

# ---- added for rendering (the .blend has no active camera and no usable light): camera, sun
cam_auto = bpy.data.cameras.new('AutoCamera')
cam_auto.lens = 50.0
cam_auto.sensor_width = 36.0
cam_auto.clip_end = 1000.0
ob_auto_camera = bpy.data.objects.new('AutoCamera', cam_auto)
scene.collection.objects.link(ob_auto_camera)
ob_auto_camera.location = (0.393118, -0.43111, 0.288623)
ob_auto_camera.rotation_euler = (1.09748, -7.21219e-08, 0.694738)
scene.camera = ob_auto_camera
light_auto_sun = bpy.data.lights.new('AutoSun', 'SUN')
light_auto_sun.energy = 3.0
light_auto_sun.angle = 0.0523599
ob_auto_sun = bpy.data.objects.new('AutoSun', light_auto_sun)
scene.collection.objects.link(ob_auto_sun)
ob_auto_sun.rotation_euler = (0.872665, 0.174533, 0.523599)
bpy.context.view_layer.update()
